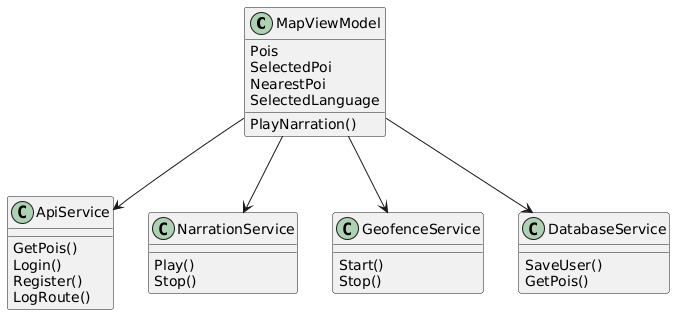

The diagram above was rendered by PlantUML. Its source (embedded in the PNG):
@startuml
class MapViewModel {
  Pois
  SelectedPoi
  NearestPoi
  SelectedLanguage
  PlayNarration()
}

class ApiService {
  GetPois()
  Login()
  Register()
  LogRoute()
}

class NarrationService {
  Play()
  Stop()
}

class GeofenceService {
  Start()
  Stop()
}

class DatabaseService {
  SaveUser()
  GetPois()
}

MapViewModel --> ApiService
MapViewModel --> NarrationService
MapViewModel --> GeofenceService
MapViewModel --> DatabaseService
@enduml